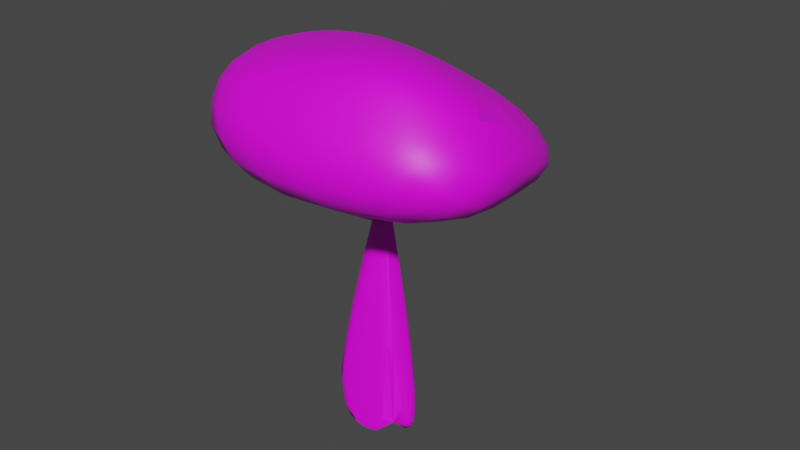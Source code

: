 # Source: TreeColl.blend  (saved by Blender 3.4.6; exported with 4.5.12 LTS)
import bpy
from mathutils import Matrix  # noqa: F401  (used for matrix-valued properties, if any)

bpy.ops.wm.read_factory_settings(use_empty=True)
scene = bpy.context.scene
scene.name = 'Scene'

# ---- collections
col_collection = bpy.data.collections.new('Collection'); scene.collection.children.link(col_collection)
col_branches = bpy.data.collections.new('Branches'); scene.collection.children.link(col_branches)

# ---- images (referenced by path relative to the original .blend; pixels are not part of the script)
import os
ASSET_DIR = os.environ.get("B2B_ASSET_DIR", "")  # directory of the original .blend (textures are referenced by path, not embedded)
HERE = os.path.dirname(os.path.abspath(__file__))  # packed textures are extracted next to this script under _unpacked/

def load_image(name, relpath, width, height, colorspace="sRGB"):
    """Load a texture the original file referenced (path relative to the .blend, or extracted next to this script)."""
    p = next((c for c in (os.path.join(HERE, relpath), os.path.join(ASSET_DIR, relpath)) if relpath and os.path.exists(c)), "")
    if p:
        img = bpy.data.images.load(p, check_existing=True)
        img.name = name
    else:  # same state as the original file: an image datablock whose file is absent (Cycles renders it pink)
        img = bpy.data.images.new(name, width, height)
        img.source = "FILE"
        img.filepath = "//" + (relpath or name)
    img.colorspace_settings.name = colorspace
    return img
img_bark_color = load_image('Bark Color', 'Textures/Bark Color.bmp', 1024, 1024, 'sRGB')
img_leaves_color = load_image('Leaves Color', 'Textures/Leaves Color.bmp', 1024, 1024, 'sRGB')

# ---- materials (node trees are filled in below, after node groups)
mat_material_003 = bpy.data.materials.new('Material.003')
mat_material_003.use_transparent_shadow = False
mat_material_001 = bpy.data.materials.new('Material.001')
mat_material_001.use_transparent_shadow = False
mat_material_002 = bpy.data.materials.new('Material.002')
mat_material_002.use_transparent_shadow = False

# ---- material node trees
mat_material_003.use_nodes = True; mat_material_003.node_tree.nodes.clear()
_N = mat_material_003.node_tree.nodes; _L = mat_material_003.node_tree.links
n0 = _N.new('ShaderNodeBsdfPrincipled'); n0.name = 'Principled BSDF'; n0.location = (10, 300)
n0.distribution = 'GGX'
n0.subsurface_method = 'RANDOM_WALK_SKIN'
n0.inputs[0].default_value = (0.08022, 0.02519, 0.002428, 1.0)
n0.inputs[3].default_value = 1.45
n0.inputs[27].default_value = (0.0, 0.0, 0.0, 1.0)
n0.inputs[28].default_value = 1.0
n1 = _N.new('ShaderNodeOutputMaterial'); n1.name = 'Material Output'; n1.location = (300, 300)
n2 = _N.new('ShaderNodeTexImage'); n2.name = 'Image Texture'; n2.location = (-426, 278)
n2.image = img_bark_color
_L.new(n0.outputs[0], n1.inputs[0])
n1.is_active_output = True
mat_material_001.use_nodes = True; mat_material_001.node_tree.nodes.clear()
_N = mat_material_001.node_tree.nodes; _L = mat_material_001.node_tree.links
n0 = _N.new('ShaderNodeBsdfPrincipled'); n0.name = 'Principled BSDF'; n0.location = (10, 300)
n0.distribution = 'GGX'
n0.subsurface_method = 'RANDOM_WALK_SKIN'
n0.inputs[3].default_value = 1.45
n0.inputs[27].default_value = (0.0, 0.0, 0.0, 1.0)
n0.inputs[28].default_value = 1.0
n1 = _N.new('ShaderNodeOutputMaterial'); n1.name = 'Material Output'; n1.location = (300, 300)
n2 = _N.new('ShaderNodeTexImage'); n2.name = 'Image Texture'; n2.location = (-403, 296)
n2.image = img_leaves_color
_L.new(n0.outputs[0], n1.inputs[0])
_L.new(n2.outputs[0], n0.inputs[0])
n1.is_active_output = True
mat_material_002.use_nodes = True; mat_material_002.node_tree.nodes.clear()
_N = mat_material_002.node_tree.nodes; _L = mat_material_002.node_tree.links
n0 = _N.new('ShaderNodeBsdfPrincipled'); n0.name = 'Principled BSDF'; n0.location = (10, 300)
n0.distribution = 'GGX'
n0.subsurface_method = 'RANDOM_WALK_SKIN'
n0.inputs[3].default_value = 1.45
n0.inputs[27].default_value = (0.0, 0.0, 0.0, 1.0)
n0.inputs[28].default_value = 1.0
n1 = _N.new('ShaderNodeOutputMaterial'); n1.name = 'Material Output'; n1.location = (300, 300)
n2 = _N.new('ShaderNodeTexImage'); n2.name = 'Image Texture'; n2.location = (-335, 320)
n2.image = img_bark_color
_L.new(n0.outputs[0], n1.inputs[0])
_L.new(n2.outputs[0], n0.inputs[0])
n1.is_active_output = True

# ---- world
world_world = bpy.data.worlds.new('World'); scene.world = world_world
world_world.use_nodes = True; world_world.node_tree.nodes.clear()
_N = world_world.node_tree.nodes; _L = world_world.node_tree.links
n0 = _N.new('ShaderNodeOutputWorld'); n0.name = 'World Output'; n0.location = (300, 300)
n1 = _N.new('ShaderNodeBackground'); n1.name = 'Background'; n1.location = (10, 300)
n1.inputs[0].default_value = (0.05088, 0.05088, 0.05088, 1.0)
_L.new(n1.outputs[0], n0.inputs[0])
n0.is_active_output = True
world_world.color = (0.05088, 0.05088, 0.05088)
world_world.use_sun_shadow = False
world_world.sun_shadow_jitter_overblur = 0.0

# ---- meshes
me_cube_001 = bpy.data.meshes.new('Cube.001')
me_cube_001.from_pydata([(0.4769, -0.1598, -1.279), (-0.1678, -0.6421, -0.7417), (-0.1837, -0.5776, -1.28), (-0.1099, -0.5627, -0.4196), (0.04533, -0.02367, -1.93), (0.04867, -0.0249, -1.933), (0.052, -0.02661, -1.934), (0.05518, -0.02873, -1.934), (0.05752, -0.03204, -1.933), (0.3974, 0.6487, -0.5955), (0.1887, 0.598, -1.047), (-0.1731, 0.5146, -1.279), (-0.5119, 0.05547, -0.6431), (-0.01974, -0.03713, -1.849), (-0.01814, -0.03297, -1.851), (-0.0181, -0.02894, -1.851), (-0.3737, 0.03314, -1.147), (-0.1735, -0.003675, -1.556), (-0.3726, 0.03625, -1.148), (-0.1732, -0.0009132, -1.556), (-0.04192, 0.6407, -0.7417), (-0.001318, 0.5929, -1.28), (-0.05993, 0.539, -0.4196), (0.03342, -0.05175, -1.933), (0.03199, -0.04787, -1.934), (0.03092, -0.04381, -1.934), (0.03115, -0.03954, -1.933), (0.03359, -0.03511, -1.931), (-0.6185, -0.2696, -0.5955), (-0.4136, -0.1862, -1.079), (-0.4359, -0.3971, -1.047), (0.02694, -0.5512, -1.279), (-0.4277, 0.2978, -0.6431), (0.5387, 0.2813, -0.7417), (0.5142, 0.2206, -1.28), (0.4501, 0.2653, -0.4196), (0.5087, -0.6379, -0.5955), (0.05861, -0.05026, -1.933), (0.0562, -0.05342, -1.934), (0.05349, -0.05629, -1.934), (0.05006, -0.05788, -1.933), (0.5297, -0.3923, -1.047)], [], [(13, 17, 19, 14), (17, 16, 18, 19), (22, 28, 3, 35), (36, 3, 1), (6, 24, 25, 5), (30, 2, 1), (2, 36, 1), (15, 26, 25, 14), (35, 3, 36), (2, 31, 36), (31, 41, 36), (37, 8, 34, 0), (22, 32, 28), (32, 12, 28), (12, 18, 28), (18, 16, 28), (16, 29, 28), (29, 30, 28), (29, 16, 30), (16, 17, 30), (17, 13, 30), (13, 25, 30), (21, 11, 32, 20), (24, 23, 2), (11, 18, 12, 32), (6, 7, 38, 24), (38, 0, 41), (0, 34, 41), (34, 33, 41), (9, 35, 33), (39, 23, 24, 38), (9, 22, 35), (40, 39, 31), (9, 20, 22), (20, 32, 22), (28, 30, 1, 3), (7, 6, 21, 34), (11, 19, 18), (14, 25, 13), (26, 5, 25), (10, 9, 33, 34), (40, 31, 2, 23), (24, 2, 30, 25), (39, 40, 23), (7, 37, 38), (37, 0, 38), (33, 35, 36, 41), (8, 7, 34), (39, 38, 41, 31), (21, 10, 34), (10, 21, 9), (21, 20, 9), (21, 5, 11), (5, 4, 11), (4, 27, 11), (27, 26, 11), (26, 15, 11), (15, 19, 11), (15, 14, 19), (27, 5, 26), (27, 4, 5), (21, 6, 5), (8, 37, 7)])
me_cube_001.polygons.foreach_set('use_smooth', [1, 1, 0, 0, 1, 0, 0, 1, 0, 0, 0, 0, 0, 0, 0, 1, 0, 0, 0, 1, 1, 0, 0, 1, 0, 1, 0, 0, 0, 0, 1, 0, 1, 0, 0, 0, 1, 1, 1, 1, 0, 0, 0, 1, 1, 1, 0, 1, 1, 0, 0, 0, 0, 1, 0, 1, 0, 0, 1, 1, 1, 1, 1])
_uv = me_cube_001.uv_layers.new(name='UVMap')
_uv.uv.foreach_set('vector', [0.4375, 0.5, 0.4375, 0.6427, 0.4062, 0.6427, 0.4062, 0.5, 0.4375, 0.6427, 0.4375, 0.8094, 0.4062, 0.8094, 0.4062, 0.6427, 0.0, 0.0, 0.0, 0.0, 0.0, 0.0, 0.0, 0.0, 0.0, 0.0, 0.0, 0.0, 0.0, 0.0, 0.8418, 0.02827, 0.8418, 0.02827, 0.7968, 0.01461, 0.8833, 0.05045, 0.0, 0.0, 0.0, 0.0, 0.0, 0.0, 0.0, 0.0, 0.0, 0.0, 0.0, 0.0, 0.5803, 0.08029, 0.75, 0.01, 0.0, 0.0, 0.6167, 0.05045, 0.0, 0.0, 0.0, 0.0, 0.0, 0.0, 0.0, 0.0, 0.0, 0.0, 0.0, 0.0, 0.0, 0.0, 0.0, 0.0, 0.0, 0.0, 0.8833, 0.05045, 0.0, 0.0, 0.0, 0.0, 0.0, 0.0, 0.0, 0.0, 0.0, 0.0, 0.0, 0.0, 0.0, 0.0, 0.0, 0.0, 0.0, 0.0, 0.0, 0.0, 0.0, 0.0, 0.0, 0.0, 0.4062, 0.8094, 0.4375, 0.8094, 0.0, 0.0, 0.4375, 0.8094, 0.0, 0.0, 0.0, 0.0, 0.0, 0.0, 0.0, 0.0, 0.0, 0.0, 0.0, 0.0, 0.4375, 0.8094, 0.0, 0.0, 0.4375, 0.8094, 0.4375, 0.6427, 0.0, 0.0, 0.4375, 0.6427, 0.4375, 0.5, 0.0, 0.0, 0.4375, 0.5, 0.0, 0.0, 0.0, 0.0, 0.0, 0.0, 0.0, 0.0, 0.0, 0.0, 0.0, 0.0, 0.8418, 0.02827, 0.8833, 0.05045, 0.0, 0.0, 0.0, 0.0, 0.0, 0.0, 0.0, 0.0, 0.0, 0.0, 0.8418, 0.02827, 0.7968, 0.01461, 0.0, 0.0, 0.8418, 0.02827, 0.8418, 0.02827, 0.0, 0.0, 0.0, 0.0, 0.0, 0.0, 0.0, 0.0, 0.0, 0.0, 0.0, 0.0, 0.0, 0.0, 0.0, 0.0, 0.0, 0.0, 0.0, 0.0, 0.0, 0.0, 0.7968, 0.01461, 0.8833, 0.05045, 0.8418, 0.02827, 0.8418, 0.02827, 0.0, 0.0, 0.0, 0.0, 0.0, 0.0, 0.75, 0.01, 0.7968, 0.01461, 0.0, 0.0, 0.0, 0.0, 0.0, 0.0, 0.0, 0.0, 0.0, 0.0, 0.0, 0.0, 0.0, 0.0, 0.0, 0.0, 0.0, 0.0, 0.0, 0.0, 0.0, 0.0, 0.7968, 0.01461, 0.8418, 0.02827, 0.0, 0.0, 0.0, 0.0, 0.0, 0.0, 0.4062, 0.6427, 0.4062, 0.8094, 0.6167, 0.05045, 0.0, 0.0, 0.4375, 0.5, 0.75, 0.01, 0.0, 0.0, 0.7968, 0.01461, 0.0, 0.0, 0.0, 0.0, 0.0, 0.0, 0.0, 0.0, 0.0, 0.0, 0.0, 0.0, 0.0, 0.0, 0.8833, 0.05045, 0.8418, 0.02827, 0.0, 0.0, 0.0, 0.0, 0.7968, 0.01461, 0.7968, 0.01461, 0.75, 0.01, 0.8833, 0.05045, 0.7968, 0.01461, 0.8833, 0.05045, 0.8418, 0.02827, 0.8833, 0.05045, 0.0, 0.0, 0.8418, 0.02827, 0.0, 0.0, 0.0, 0.0, 0.0, 0.0, 0.0, 0.0, 0.75, 0.01, 0.7968, 0.01461, 0.0, 0.0, 0.7968, 0.01461, 0.8418, 0.02827, 0.0, 0.0, 0.0, 0.0, 0.0, 0.0, 0.0, 0.0, 0.0, 0.0, 0.0, 0.0, 0.0, 0.0, 0.0, 0.0, 0.0, 0.0, 0.0, 0.0, 0.0, 0.0, 0.0, 0.0, 0.0, 0.0, 0.0, 0.0, 0.8833, 0.05045, 0.9197, 0.08029, 0.0, 0.0, 0.9197, 0.08029, 0.0, 0.0, 0.0, 0.0, 0.7032, 0.01461, 0.75, 0.01, 0.0, 0.0, 0.75, 0.01, 0.5803, 0.08029, 0.0, 0.0, 0.5803, 0.08029, 0.4062, 0.6427, 0.0, 0.0, 0.5803, 0.08029, 0.6167, 0.05045, 0.4062, 0.6427, 0.7032, 0.01461, 0.0, 0.0, 0.75, 0.01, 0.0, 0.0, 0.9197, 0.08029, 0.8833, 0.05045, 0.0, 0.0, 0.8418, 0.02827, 0.8833, 0.05045, 0.0, 0.0, 0.8833, 0.05045, 0.7968, 0.01461])
me_cube_001.materials.append(mat_material_003)
me_cube_001.update()
me_cube_002 = bpy.data.meshes.new('Cube.002')
me_cube_002.from_pydata([(-1.063, -1.237, -1.032), (-1.005, -1.153, 1.022), (-1.002, 1.025, -1.026), (-1.0, 1.0, 1.0), (1.2, -1.342, -1.0), (1.299, -0.5469, 1.545), (0.7629, 1.531, -0.9569), (-1.074, 0.1424, -1.2), (-1.002, 0.1295, 1.009), (1.195, 0.2781, -1.332), (0.09471, 1.202, -1.292), (0.01477, 0.4957, 1.156), (-0.0739, -0.8936, 1.581), (0.2336, -0.3758, 2.137)], [], [(13, 8, 1, 12), (11, 3, 8, 13), (7, 9, 4, 0), (3, 7, 0, 1), (9, 5, 4), (5, 12, 4), (1, 0, 4, 12), (7, 10, 9), (10, 6, 9), (6, 5, 9), (11, 13, 5), (13, 12, 5), (6, 11, 5), (8, 3, 1), (3, 2, 7), (2, 10, 7), (2, 6, 10), (2, 3, 6), (3, 11, 6)])
me_cube_002.polygons.foreach_set('use_smooth', [1, 1, 1, 0, 1, 1, 1, 0, 1, 1, 1, 1, 0, 1, 1, 1, 1, 1, 1])
_uv = me_cube_002.uv_layers.new(name='UVMap')
_uv.uv.foreach_set('vector', [0.75, 0.6011, 0.875, 0.6011, 0.875, 0.75, 0.75, 0.75, 0.75, 0.5, 0.875, 0.5, 0.875, 0.6011, 0.75, 0.6011, 0.375, 0.1489, 0.375, 0.6011, 0.375, 0.75, 0.0, 0.0, 0.625, 0.25, 0.375, 0.1489, 0.375, 0.0, 0.625, 1.0, 0.375, 0.6011, 0.625, 0.75, 0.375, 0.75, 0.625, 0.75, 0.75, 0.75, 0.375, 0.75, 0.625, 1.0, 0.375, 1.0, 0.375, 0.75, 0.625, 0.875, 0.375, 0.1489, 0.0, 0.0, 0.375, 0.6011, 0.375, 0.375, 0.375, 0.5, 0.375, 0.6011, 0.375, 0.5, 0.625, 0.75, 0.375, 0.6011, 0.75, 0.5, 0.75, 0.6011, 0.0, 0.0, 0.75, 0.6011, 0.75, 0.75, 0.625, 0.75, 0.375, 0.5, 0.75, 0.5, 0.0, 0.0, 0.625, 0.1489, 0.625, 0.25, 0.875, 0.75, 0.625, 0.25, 0.375, 0.25, 0.375, 0.1489, 0.125, 0.5, 0.25, 0.5, 0.375, 0.1489, 0.125, 0.5, 0.375, 0.5, 0.375, 0.375, 0.375, 0.25, 0.625, 0.25, 0.375, 0.5, 0.875, 0.5, 0.75, 0.5, 0.375, 0.5])
me_cube_002.materials.append(mat_material_001)
me_cube_002.update()
me_cube_003 = bpy.data.meshes.new('Cube.003')
me_cube_003.from_pydata([(0.03689, 0.05337, -1.282), (0.1484, 0.2856, -6.313), (0.0415, 0.05162, -1.282), (0.05346, 0.02993, -1.281), (0.4104, 0.005047, -6.313), (0.05477, 0.02452, -1.28), (0.4154, -0.05385, -6.313), (0.0553, 0.02195, -1.279), (0.05473, 0.01639, -1.279), (0.05322, 0.01106, -1.277), (0.3785, -0.3164, -6.313), (0.04843, 0.007713, -1.272), (0.04769, 0.001939, -1.275), (0.04511, -0.003, -1.278), (0.13, -0.3376, -6.313), (0.04079, -0.005522, -1.277), (0.03488, -0.005533, -1.273), (0.03005, -0.005948, -1.272), (-0.05316, -0.3532, -6.313), (0.0249, -0.002356, -1.265), (0.02029, -0.0006004, -1.264), (-0.2433, -0.3572, -6.313), (0.0164, -0.0007478, -1.271), (-0.2828, -0.3197, -6.313), (0.01271, 0.002912, -1.271), (0.01044, 0.007271, -1.268), (0.008247, 0.01228, -1.268), (0.006217, 0.01774, -1.273), (-0.3465, 0.08685, -6.313), (0.005845, 0.02333, -1.274), (-0.3676, 0.1111, -6.298), (0.006423, 0.02889, -1.275), (0.007929, 0.03421, -1.276), (-0.1909, 0.2627, -6.313), (0.01346, 0.04334, -1.278), (-0.0512, 0.3772, -6.313), (-0.002276, 0.3944, -6.313), (0.0227, -0.1316, -2.737), (0.0004697, -0.1295, -2.751), (0.02487, -0.006914, -1.295)], [], [(24, 23, 21, 22), (10, 14, 18), (10, 18, 21), (10, 21, 23), (10, 23, 28), (10, 28, 33), (10, 33, 35), (10, 35, 36), (10, 36, 1), (10, 1, 4), (10, 4, 6), (34, 20, 11, 0), (35, 34, 0, 36), (8, 9, 10), (9, 13, 10), (13, 15, 10), (15, 37, 10), (37, 14, 10), (27, 29, 30, 23), (3, 5, 4), (5, 3, 7), (3, 11, 7), (11, 8, 7), (11, 9, 8), (37, 18, 14), (11, 12, 9), (12, 13, 9), (12, 15, 13), (12, 16, 15), (16, 17, 15), (17, 38, 37, 15), (5, 7, 6, 4), (0, 11, 2), (11, 3, 2), (20, 19, 11), (19, 16, 11), (16, 12, 11), (30, 32, 34, 33), (19, 17, 16), (19, 20, 17), (20, 22, 17), (22, 39, 17), (39, 38, 17), (39, 21, 38), (39, 22, 21), (8, 10, 6, 7), (2, 3, 4, 1), (34, 26, 20), (26, 25, 20), (25, 24, 20), (24, 22, 20), (30, 28, 23), (24, 25, 23), (25, 26, 23), (26, 27, 23), (36, 0, 2, 1), (33, 34, 35), (32, 26, 34), (21, 18, 37, 38), (32, 31, 26), (31, 29, 26), (29, 27, 26), (29, 31, 30), (31, 32, 30), (33, 28, 30)])
me_cube_003.polygons.foreach_set('use_smooth', [1, 0, 0, 1, 0, 0, 0, 1, 0, 0, 1, 0, 0, 1, 0, 1, 0, 0, 1, 1, 1, 0, 1, 1, 0, 1, 1, 1, 1, 1, 0, 1, 1, 0, 1, 0, 1, 0, 1, 1, 1, 0, 1, 1, 0, 0, 0, 0, 1, 1, 1, 1, 1, 1, 1, 1, 0, 0, 0, 1, 1, 1, 1, 1, 1])
_uv = me_cube_003.uv_layers.new(name='UVMap')
_uv.uv.foreach_set('vector', [0.375, 1.0, 0.5803, 0.08029, 0.6167, 0.05045, 0.4062, 1.0, 0.0, 0.0, 0.0, 0.0, 0.0, 0.0, 0.0, 0.0, 0.0, 0.0, 0.0, 0.0, 0.0, 0.0, 0.0, 0.0, 0.5803, 0.08029, 0.0, 0.0, 0.5803, 0.08029, 0.0, 0.0, 0.0, 0.0, 0.0, 0.0, 0.0, 0.0, 0.0, 0.0, 0.0, 0.0, 0.0, 0.0, 0.0, 0.0, 0.0, 0.0, 0.7032, 0.4854, 0.0, 0.0, 0.7032, 0.4854, 0.0, 0.0, 0.0, 0.0, 0.0, 0.0, 0.0, 0.0, 0.0, 0.0, 0.0, 0.0, 0.99, 0.25, 0.0, 0.0, 0.4375, 1.0, 0.0, 0.0, 0.9688, 1.0, 0.6582, 0.4717, 0.0, 0.0, 0.9688, 1.0, 0.7032, 0.4854, 0.7188, 1.0, 0.6875, 1.0, 0.0, 0.0, 0.6875, 1.0, 0.0, 0.0, 0.0, 0.0, 0.5938, 1.0, 0.5625, 1.0, 0.0, 0.0, 0.5625, 1.0, 0.0, 0.0, 0.0, 0.0, 0.0, 0.0, 0.0, 0.0, 0.0, 0.0, 0.2812, 1.0, 0.25, 1.0, 0.5146, 0.2968, 0.5803, 0.08029, 0.8125, 1.0, 0.7812, 1.0, 0.0, 0.0, 0.7812, 1.0, 0.8125, 1.0, 0.75, 1.0, 0.8125, 1.0, 0.0, 0.0, 0.75, 1.0, 0.0, 0.0, 0.7188, 1.0, 0.75, 1.0, 0.6562, 1.0, 0.6875, 1.0, 0.7188, 1.0, 0.0, 0.0, 0.0, 0.0, 0.0, 0.0, 0.6562, 1.0, 0.625, 1.0, 0.6875, 1.0, 0.625, 1.0, 0.5938, 1.0, 0.6875, 1.0, 0.625, 1.0, 0.5625, 1.0, 0.5938, 1.0, 0.625, 1.0, 0.5312, 1.0, 0.5625, 1.0, 0.5312, 1.0, 0.5, 1.0, 0.5625, 1.0, 0.5, 1.0, 0.0, 0.0, 0.0, 0.0, 0.5625, 1.0, 0.7812, 1.0, 0.0, 0.0, 0.99, 0.25, 0.9854, 0.2968, 0.9688, 1.0, 0.0, 0.0, 0.9375, 1.0, 0.0, 0.0, 0.8125, 1.0, 0.0, 0.0, 0.4375, 1.0, 0.4688, 1.0, 0.0, 0.0, 0.4688, 1.0, 0.0, 0.0, 0.0, 0.0, 0.5312, 1.0, 0.625, 1.0, 0.6562, 1.0, 0.0, 0.0, 0.0, 0.0, 0.0, 0.0, 0.0, 0.0, 0.4688, 1.0, 0.5, 1.0, 0.5312, 1.0, 0.4688, 1.0, 0.4375, 1.0, 0.5, 1.0, 0.4375, 1.0, 0.4062, 1.0, 0.5, 1.0, 0.4062, 1.0, 0.0, 0.0, 0.5, 1.0, 0.4688, 0.9954, 0.4687, 0.8442, 0.5, 1.0, 0.4688, 0.9954, 0.0, 0.0, 0.0, 0.0, 0.0, 0.0, 0.4062, 1.0, 0.0, 0.0, 0.7188, 1.0, 0.0, 0.0, 0.99, 0.25, 0.75, 1.0, 0.0, 0.0, 0.0, 0.0, 0.0, 0.0, 0.0, 0.0, 0.0, 0.0, 0.0, 0.0, 0.4375, 1.0, 0.3125, 1.0, 0.3438, 1.0, 0.4375, 1.0, 0.3438, 1.0, 0.375, 1.0, 0.4375, 1.0, 0.375, 1.0, 0.4062, 1.0, 0.4375, 1.0, 0.5146, 0.2968, 0.51, 0.25, 0.5803, 0.08029, 0.375, 1.0, 0.3438, 1.0, 0.5803, 0.08029, 0.3438, 1.0, 0.3125, 1.0, 0.5803, 0.08029, 0.3125, 1.0, 0.2812, 1.0, 0.5803, 0.08029, 0.7032, 0.4854, 0.9688, 1.0, 0.0, 0.0, 0.0, 0.0, 0.0, 0.0, 0.0, 0.0, 0.6582, 0.4717, 0.0, 0.0, 0.0, 0.0, 0.0, 0.0, 0.0, 0.0, 0.0, 0.0, 0.0, 0.0, 0.0, 0.0, 0.1875, 1.0, 0.2188, 1.0, 0.0, 0.0, 0.2188, 1.0, 0.25, 1.0, 0.0, 0.0, 0.25, 1.0, 0.2812, 1.0, 0.3125, 1.0, 0.25, 1.0, 0.2188, 1.0, 0.0, 0.0, 0.2188, 1.0, 0.1875, 1.0, 0.0, 0.0, 0.0, 0.0, 0.0, 0.0, 0.5146, 0.2968])
me_cube_003.materials.append(mat_material_002)
me_cube_003.update()

# ---- objects
ob_cube = bpy.data.objects.new('Cube', me_cube_001)
ob_cube_001 = bpy.data.objects.new('Cube.001', me_cube_002)
ob_cube_002 = bpy.data.objects.new('Cube.002', me_cube_003)

# ---- transforms, parenting, visibility, modifiers, constraints
ob_cube.location = (0.0, 0.0, 15.86)
ob_cube.scale = (7.238, 6.254, 2.519)
_m = ob_cube.modifiers.new('Subdivision', 'SUBSURF')
_m.levels = 2
ob_cube_001.location = (0.0, 0.0, 15.86)
ob_cube_001.scale = (7.238, 6.254, 2.519)
_m = ob_cube_001.modifiers.new('Subdivision', 'SUBSURF')
_m.levels = 2
ob_cube_002.location = (0.0, 0.0, 15.86)
ob_cube_002.scale = (7.238, 6.254, 2.519)
_m = ob_cube_002.modifiers.new('Subdivision', 'SUBSURF')
_m.levels = 2

# ---- collection membership
col_collection.objects.link(ob_cube)
col_collection.objects.link(ob_cube_001)
col_collection.objects.link(ob_cube_002)

# ---- scene / render settings (as saved in the file)
scene.frame_start = 1; scene.frame_end = 250; scene.frame_set(64)
scene.render.engine = 'BLENDER_EEVEE_NEXT'
scene.cycles.sampling_pattern = 'TABULATED_SOBOL'
scene.cycles.use_light_tree = False
scene.view_settings.view_transform = 'Filmic'
bpy.context.view_layer.update()

# ---- added for rendering (the .blend has no active camera and no usable light): camera, sun
cam_auto = bpy.data.cameras.new('AutoCamera')
cam_auto.lens = 50.0
cam_auto.sensor_width = 36.0
cam_auto.clip_end = 1000.0
ob_auto_camera = bpy.data.objects.new('AutoCamera', cam_auto)
scene.collection.objects.link(ob_auto_camera)
ob_auto_camera.location = (31.0952, -35.7459, 34.8231)
ob_auto_camera.rotation_euler = (1.09748, -7.21219e-08, 0.694738)
scene.camera = ob_auto_camera
light_auto_sun = bpy.data.lights.new('AutoSun', 'SUN')
light_auto_sun.energy = 3.0
light_auto_sun.angle = 0.0523599
ob_auto_sun = bpy.data.objects.new('AutoSun', light_auto_sun)
scene.collection.objects.link(ob_auto_sun)
ob_auto_sun.rotation_euler = (0.872665, 0.174533, 0.523599)
bpy.context.view_layer.update()
